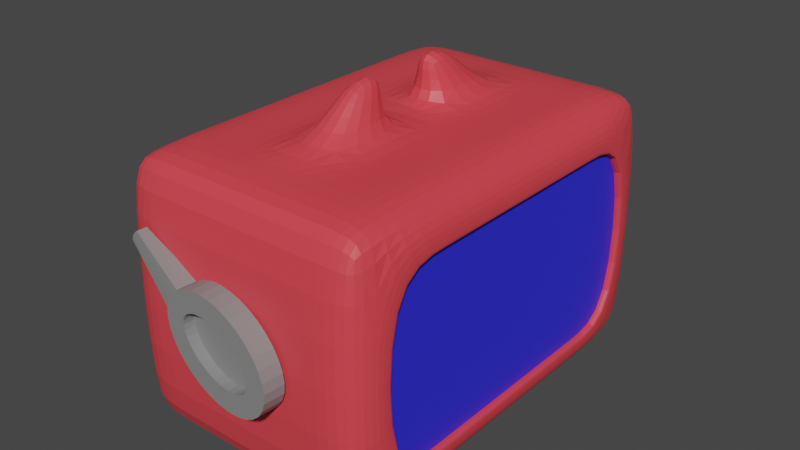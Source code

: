 # Source: monster.blend  (saved by Blender 3.3.6; exported with 4.5.12 LTS)
import bpy
from mathutils import Matrix  # noqa: F401  (used for matrix-valued properties, if any)

bpy.ops.wm.read_factory_settings(use_empty=True)
scene = bpy.context.scene
scene.name = 'Scene'

# ---- collections
col_collection = bpy.data.collections.new('Collection'); scene.collection.children.link(col_collection)

# ---- materials (node trees are filled in below, after node groups)
mat_part_b = bpy.data.materials.new('Part_B')
mat_part_b.use_transparent_shadow = False
mat_part_b_001 = bpy.data.materials.new('Part_B.001')
mat_part_b_001.use_transparent_shadow = False
mat_part_c = bpy.data.materials.new('Part_C')
mat_part_c.use_transparent_shadow = False
mat_part_b_002 = bpy.data.materials.new('Part_B.002')
mat_part_b_002.use_transparent_shadow = False

# ---- material node trees
mat_part_b.use_nodes = True; mat_part_b.node_tree.nodes.clear()
_N = mat_part_b.node_tree.nodes; _L = mat_part_b.node_tree.links
n0 = _N.new('ShaderNodeBsdfPrincipled'); n0.name = 'Principled BSDF'; n0.location = (10, 300)
n0.distribution = 'GGX'
n0.subsurface_method = 'RANDOM_WALK_SKIN'
n0.inputs[0].default_value = (0.8, 0.05702, 0.07298, 1.0)
n0.inputs[3].default_value = 1.45
n0.inputs[27].default_value = (0.0, 0.0, 0.0, 1.0)
n0.inputs[28].default_value = 1.0
n1 = _N.new('ShaderNodeOutputMaterial'); n1.name = 'Material Output'; n1.location = (300, 300)
_L.new(n0.outputs[0], n1.inputs[0])
n1.is_active_output = True
mat_part_b_001.use_nodes = True; mat_part_b_001.node_tree.nodes.clear()
_N = mat_part_b_001.node_tree.nodes; _L = mat_part_b_001.node_tree.links
n0 = _N.new('ShaderNodeBsdfPrincipled'); n0.name = 'Principled BSDF'; n0.location = (10, 300)
n0.distribution = 'GGX'
n0.subsurface_method = 'RANDOM_WALK_SKIN'
n0.inputs[0].default_value = (0.05497, 0.05497, 0.05497, 1.0)
n0.inputs[3].default_value = 1.45
n0.inputs[27].default_value = (0.0, 0.0, 0.0, 1.0)
n0.inputs[28].default_value = 1.0
n1 = _N.new('ShaderNodeOutputMaterial'); n1.name = 'Material Output'; n1.location = (300, 300)
_L.new(n0.outputs[0], n1.inputs[0])
n1.is_active_output = True
mat_part_c.use_nodes = True; mat_part_c.node_tree.nodes.clear()
_N = mat_part_c.node_tree.nodes; _L = mat_part_c.node_tree.links
n0 = _N.new('ShaderNodeBsdfPrincipled'); n0.name = 'Principled BSDF'; n0.location = (10, 300)
n0.distribution = 'GGX'
n0.subsurface_method = 'RANDOM_WALK_SKIN'
n0.inputs[0].default_value = (0.2462, 0.2462, 0.2462, 1.0)
n0.inputs[3].default_value = 1.45
n0.inputs[27].default_value = (0.0, 0.0, 0.0, 1.0)
n0.inputs[28].default_value = 1.0
n1 = _N.new('ShaderNodeOutputMaterial'); n1.name = 'Material Output'; n1.location = (300, 300)
_L.new(n0.outputs[0], n1.inputs[0])
n1.is_active_output = True
mat_part_b_002.use_nodes = True; mat_part_b_002.node_tree.nodes.clear()
_N = mat_part_b_002.node_tree.nodes; _L = mat_part_b_002.node_tree.links
n0 = _N.new('ShaderNodeBsdfPrincipled'); n0.name = 'Principled BSDF'; n0.location = (10, 300)
n0.distribution = 'GGX'
n0.subsurface_method = 'RANDOM_WALK_SKIN'
n0.inputs[0].default_value = (0.02751, 0.02745, 0.8, 1.0)
n0.inputs[3].default_value = 1.45
n0.inputs[27].default_value = (0.0, 0.0, 0.0, 1.0)
n0.inputs[28].default_value = 1.0
n1 = _N.new('ShaderNodeOutputMaterial'); n1.name = 'Material Output'; n1.location = (300, 300)
_L.new(n0.outputs[0], n1.inputs[0])
n1.is_active_output = True

# ---- world
world_world = bpy.data.worlds.new('World'); scene.world = world_world
world_world.use_nodes = True; world_world.node_tree.nodes.clear()
_N = world_world.node_tree.nodes; _L = world_world.node_tree.links
n0 = _N.new('ShaderNodeOutputWorld'); n0.name = 'World Output'; n0.location = (300, 300)
n1 = _N.new('ShaderNodeBackground'); n1.name = 'Background'; n1.location = (10, 300)
n1.inputs[0].default_value = (0.05088, 0.05088, 0.05088, 1.0)
_L.new(n1.outputs[0], n0.inputs[0])
n0.is_active_output = True
world_world.color = (0.05088, 0.05088, 0.05088)
world_world.use_sun_shadow = False
world_world.sun_shadow_jitter_overblur = 0.0

# ---- meshes
me_001 = bpy.data.meshes.new('큐브.001')
me_001.from_pydata([(1.0, -0.8086, -0.7384), (1.0, -0.8086, 0.6826), (1.0, 0.8086, -0.7384), (1.0, 0.8086, 0.6826), (1.0, 0.8086, 0.6826), (1.0, 0.8086, -0.7384), (1.0, -0.8086, -0.7384), (1.0, -0.8086, 0.6826), (-0.3147, 0.8086, 0.6826), (-0.3147, 0.8086, -0.7384), (-0.3147, -0.8086, -0.7384), (-0.3147, -0.8086, 0.6826), (-0.8686, -0.8686, -1.0), (-0.8686, -1.0, -0.8686), (-1.0, -0.8686, -0.8686), (-0.8686, -1.0, 0.8686), (-0.8686, -0.8686, 1.0), (-1.0, -0.8686, 0.8686), (-0.8686, 0.8686, -1.0), (-1.0, 0.8686, -0.8686), (-0.8686, 1.0, -0.8686), (-0.8686, 0.8686, 1.0), (-0.8686, 1.0, 0.8686), (-1.0, 0.8686, 0.8686), (0.8686, 0.8686, 1.0), (1.0, 0.9006, 0.8353), (0.8686, 1.0, 0.8686), (0.8686, 0.8686, -1.0), (0.8686, 1.0, -0.8686), (1.0, 0.8997, -0.8629), (1.0, -0.8997, -0.8629), (0.8686, -1.0, -0.8686), (0.8686, -0.8686, -1.0), (0.8686, -0.8686, 1.0), (0.8686, -1.0, 0.8686), (1.0, -0.9006, 0.8353), (1.0, -0.4851, -0.7384), (1.0, -0.1617, -0.7384), (1.0, 0.1617, -0.7384), (1.0, 0.4851, -0.7384), (1.0, 0.4851, 0.6826), (1.0, 0.1617, 0.6826), (1.0, -0.1617, 0.6826), (1.0, -0.4851, 0.6826), (1.0, -0.4851, -0.7384), (1.0, -0.1617, -0.7384), (1.0, 0.1617, -0.7384), (1.0, 0.4851, -0.7384), (1.0, 0.4851, 0.6826), (1.0, 0.1617, 0.6826), (1.0, -0.1617, 0.6826), (1.0, -0.4851, 0.6826), (-0.3147, -0.4851, -0.7384), (-0.3147, -0.1617, -0.7384), (-0.3147, 0.1617, -0.7384), (-0.3147, 0.4851, -0.7384), (-0.3147, 0.4851, 0.6826), (-0.3147, 0.1617, 0.6826), (-0.3147, -0.1617, 0.6826), (-0.3147, -0.4851, 0.6826), (-0.8686, 0.5212, -1.0), (-0.8686, 0.1737, -1.0), (-0.8686, -0.1737, -1.0), (-0.8686, -0.5212, -1.0), (-1.0, -0.5212, -0.8686), (-1.0, -0.1737, -0.8686), (-1.0, 0.1737, -0.8686), (-1.0, 0.5212, -0.8686), (-0.8686, -0.5212, 1.0), (-0.8686, -0.1737, 1.0), (-0.8686, 0.1737, 1.0), (-0.8686, 0.5212, 1.0), (-1.0, 0.5212, 0.8686), (-1.0, 0.1737, 0.8686), (-1.0, -0.1737, 0.8686), (-1.0, -0.5212, 0.8686), (0.8686, -0.5212, -1.0), (0.8686, -0.1737, -1.0), (0.8686, 0.1737, -1.0), (0.8686, 0.5212, -1.0), (1.0, 0.5398, -0.8629), (1.0, 0.1799, -0.8629), (1.0, -0.1799, -0.8629), (1.0, -0.5398, -0.8629), (0.8686, 0.5212, 1.0), (0.8686, 0.1737, 1.0), (0.8686, -0.1737, 1.0), (0.8686, -0.5212, 1.0), (1.0, -0.5404, 0.8353), (1.0, -0.1801, 0.8353), (1.0, 0.1801, 0.8353), (1.0, 0.5404, 0.8353), (0.5212, 0.8686, -1.0), (0.1737, 0.8686, -1.0), (-0.1737, 0.8686, -1.0), (-0.5212, 0.8686, -1.0), (-0.5212, 1.0, -0.8686), (-0.1737, 1.0, -0.8686), (0.1737, 1.0, -0.8686), (0.5212, 1.0, -0.8686), (-0.5212, 0.8686, 1.0), (-0.1737, 0.8686, 1.0), (0.1737, 0.8686, 1.0), (0.5212, 0.8686, 1.0), (0.5212, 1.0, 0.8686), (0.1737, 1.0, 0.8686), (-0.1737, 1.0, 0.8686), (-0.5212, 1.0, 0.8686), (-0.5212, -0.8686, -1.0), (-0.1737, -0.8686, -1.0), (0.1737, -0.8686, -1.0), (0.5212, -0.8686, -1.0), (0.5212, -1.0, -0.8686), (0.1737, -1.0, -0.8686), (-0.1737, -1.0, -0.8686), (-0.5212, -1.0, -0.8686), (0.5212, -0.8686, 1.0), (0.1737, -0.8686, 1.0), (-0.1737, -0.8686, 1.0), (-0.5212, -0.8686, 1.0), (-0.5212, -1.0, 0.8686), (-0.1737, -1.0, 0.8686), (0.1737, -1.0, 0.8686), (0.5212, -1.0, 0.8686), (0.5212, 0.5212, -1.0), (0.1737, 0.5212, -1.0), (-0.1737, 0.5212, -1.0), (-0.5212, 0.5212, -1.0), (0.5212, 0.1737, -1.0), (0.1737, 0.1737, -1.0), (-0.1737, 0.1737, -1.0), (-0.5212, 0.1737, -1.0), (0.5212, -0.1737, -1.0), (0.1737, -0.1737, -1.0), (-0.1737, -0.1737, -1.0), (-0.5212, -0.1737, -1.0), (0.5212, -0.5212, -1.0), (0.1737, -0.5212, -1.0), (-0.1737, -0.5212, -1.0), (-0.5212, -0.5212, -1.0), (-0.5212, 0.5212, 1.0), (-0.1737, 0.5212, 1.0), (0.1737, 0.5212, 1.0), (0.5212, 0.5212, 1.0), (-0.5212, 0.1737, 1.0), (-0.1737, 0.1737, 1.0), (0.1737, 0.1737, 1.0), (0.5212, 0.1737, 1.0), (-0.5212, -0.1737, 1.0), (-0.1737, -0.1737, 1.0), (0.1737, -0.1737, 1.0), (0.5212, -0.1737, 1.0), (-0.5212, -0.5212, 1.0), (-0.1737, -0.5212, 1.0), (0.1737, -0.5212, 1.0), (0.5212, -0.5212, 1.0), (-0.09803, 0.2941, 1.386), (0.09803, 0.2941, 1.386), (-0.09803, 0.09803, 1.386), (0.09803, 0.09803, 1.386), (-0.09803, -0.09803, 1.386), (0.09803, -0.09803, 1.386), (-0.09803, -0.2941, 1.386), (0.09803, -0.2941, 1.386)], [], [(115, 120, 15, 13), (3, 2, 29, 25), (43, 1, 7, 51), (152, 68, 16, 119), (67, 72, 23, 19), (99, 104, 26, 28), (40, 3, 25, 91), (0, 1, 35, 30), (36, 0, 30, 83), (7, 6, 10, 11), (2, 3, 4, 5), (1, 0, 6, 7), (39, 2, 5, 47), (52, 59, 11, 10), (47, 5, 9, 55), (51, 7, 11, 59), (5, 4, 8, 9), (12, 13, 14), (15, 16, 17), (18, 19, 20), (21, 22, 23), (24, 25, 26), (27, 28, 29), (30, 31, 32), (33, 34, 35), (63, 12, 14, 64), (13, 15, 17, 14), (71, 21, 23, 72), (22, 20, 19, 23), (95, 18, 20, 96), (103, 24, 26, 104), (25, 29, 28, 26), (79, 27, 29, 80), (87, 33, 35, 88), (34, 31, 30, 35), (111, 32, 31, 112), (119, 16, 15, 120), (136, 76, 32, 111), (92, 27, 79, 124), (124, 79, 78, 128), (128, 78, 77, 132), (132, 77, 76, 136), (24, 84, 91, 25), (84, 85, 90, 91), (85, 86, 89, 90), (86, 87, 88, 89), (32, 76, 83, 30), (76, 77, 82, 83), (77, 78, 81, 82), (78, 79, 80, 81), (16, 68, 75, 17), (68, 69, 74, 75), (69, 70, 73, 74), (70, 71, 72, 73), (18, 60, 67, 19), (60, 61, 66, 67), (61, 62, 65, 66), (62, 63, 64, 65), (4, 48, 56, 8), (48, 49, 57, 56), (49, 50, 58, 57), (50, 51, 59, 58), (6, 44, 52, 10), (44, 45, 53, 52), (45, 46, 54, 53), (46, 47, 55, 54), (9, 8, 56, 55), (55, 56, 57, 54), (54, 57, 58, 53), (53, 58, 59, 52), (0, 36, 44, 6), (36, 37, 45, 44), (37, 38, 46, 45), (38, 39, 47, 46), (2, 39, 80, 29), (39, 38, 81, 80), (38, 37, 82, 81), (37, 36, 83, 82), (1, 43, 88, 35), (43, 42, 89, 88), (42, 41, 90, 89), (41, 40, 91, 90), (14, 17, 75, 64), (64, 75, 74, 65), (65, 74, 73, 66), (66, 73, 72, 67), (100, 21, 71, 140), (140, 71, 70, 144), (144, 70, 69, 148), (148, 69, 68, 152), (3, 40, 48, 4), (40, 41, 49, 48), (41, 42, 50, 49), (42, 43, 51, 50), (86, 151, 155, 87), (151, 150, 154, 155), (145, 146, 159, 158), (149, 148, 152, 153), (85, 147, 151, 86), (147, 146, 150, 151), (146, 145, 149, 150), (145, 144, 148, 149), (84, 143, 147, 85), (143, 142, 146, 147), (154, 150, 161, 163), (141, 140, 144, 145), (24, 103, 143, 84), (103, 102, 142, 143), (102, 101, 141, 142), (101, 100, 140, 141), (62, 135, 139, 63), (135, 134, 138, 139), (134, 133, 137, 138), (133, 132, 136, 137), (61, 131, 135, 62), (131, 130, 134, 135), (130, 129, 133, 134), (129, 128, 132, 133), (60, 127, 131, 61), (127, 126, 130, 131), (126, 125, 129, 130), (125, 124, 128, 129), (18, 95, 127, 60), (95, 94, 126, 127), (94, 93, 125, 126), (93, 92, 124, 125), (63, 139, 108, 12), (139, 138, 109, 108), (138, 137, 110, 109), (137, 136, 111, 110), (33, 116, 123, 34), (116, 117, 122, 123), (117, 118, 121, 122), (118, 119, 120, 121), (12, 108, 115, 13), (108, 109, 114, 115), (109, 110, 113, 114), (110, 111, 112, 113), (21, 100, 107, 22), (100, 101, 106, 107), (101, 102, 105, 106), (102, 103, 104, 105), (27, 92, 99, 28), (92, 93, 98, 99), (93, 94, 97, 98), (94, 95, 96, 97), (20, 22, 107, 96), (96, 107, 106, 97), (97, 106, 105, 98), (98, 105, 104, 99), (87, 155, 116, 33), (155, 154, 117, 116), (154, 153, 118, 117), (153, 152, 119, 118), (31, 34, 123, 112), (112, 123, 122, 113), (113, 122, 121, 114), (114, 121, 120, 115), (161, 160, 162, 163), (157, 156, 158, 159), (141, 145, 158, 156), (142, 141, 156, 157), (149, 153, 162, 160), (146, 142, 157, 159), (153, 154, 163, 162), (150, 149, 160, 161)])
_uv = me_001.uv_layers.new(name='UV 맵')
_uv.uv.foreach_set('vector', [0.3914, 0.9401, 0.6086, 0.9401, 0.6086, 0.9836, 0.3914, 0.9836, 0.6011, 0.5239, 0.3989, 0.5239, 0.3875, 0.5125, 0.6126, 0.5124, 0.6011, 0.6856, 0.6011, 0.7261, 0.6011, 0.7261, 0.6011, 0.6856, 0.8151, 0.6901, 0.8586, 0.6901, 0.8586, 0.7336, 0.8151, 0.7336, 0.3914, 0.1901, 0.6086, 0.1901, 0.6086, 0.2336, 0.3914, 0.2336, 0.3914, 0.4401, 0.6086, 0.4401, 0.6086, 0.4836, 0.3914, 0.4836, 0.6011, 0.5644, 0.6011, 0.5239, 0.6126, 0.5124, 0.6126, 0.5575, 0.3989, 0.7261, 0.6011, 0.7261, 0.6126, 0.7376, 0.3875, 0.7375, 0.3989, 0.6856, 0.3989, 0.7261, 0.3875, 0.7375, 0.3875, 0.6925, 0.6011, 0.7261, 0.3989, 0.7261, 0.3989, 0.7261, 0.6011, 0.7261, 0.3989, 0.5239, 0.6011, 0.5239, 0.6011, 0.5239, 0.3989, 0.5239, 0.6011, 0.7261, 0.3989, 0.7261, 0.3989, 0.7261, 0.6011, 0.7261, 0.3989, 0.5644, 0.3989, 0.5239, 0.3989, 0.5239, 0.3989, 0.5644, 0.3989, 0.6856, 0.6011, 0.6856, 0.6011, 0.7261, 0.3989, 0.7261, 0.3989, 0.5644, 0.3989, 0.5239, 0.3989, 0.5239, 0.3989, 0.5644, 0.6011, 0.6856, 0.6011, 0.7261, 0.6011, 0.7261, 0.6011, 0.6856, 0.3989, 0.5239, 0.6011, 0.5239, 0.6011, 0.5239, 0.3989, 0.5239, 0.1414, 0.7336, 0.1414, 0.75, 0.125, 0.7336, 0.6086, 0.0, 0.625, 0.01642, 0.6086, 0.01642, 0.1414, 0.5164, 0.125, 0.5164, 0.1414, 0.5, 0.625, 0.2336, 0.6086, 0.25, 0.6086, 0.2336, 0.625, 0.4836, 0.6044, 0.5, 0.6086, 0.4836, 0.3586, 0.5164, 0.3586, 0.5, 0.375, 0.5125, 0.375, 0.7375, 0.3586, 0.75, 0.3586, 0.7336, 0.625, 0.7664, 0.6086, 0.7664, 0.6044, 0.75, 0.1414, 0.6901, 0.1414, 0.7336, 0.125, 0.7336, 0.125, 0.6901, 0.3914, 0.0, 0.6086, 0.0, 0.6086, 0.01642, 0.3914, 0.01642, 0.625, 0.1901, 0.625, 0.2336, 0.6086, 0.2336, 0.6086, 0.1901, 0.6086, 0.2664, 0.3914, 0.2664, 0.3914, 0.2336, 0.6086, 0.2336, 0.1849, 0.5164, 0.1414, 0.5164, 0.1414, 0.5, 0.1849, 0.5, 0.625, 0.4401, 0.625, 0.4836, 0.6086, 0.4836, 0.6086, 0.4401, 0.6126, 0.5124, 0.3875, 0.5125, 0.3914, 0.4836, 0.6086, 0.4836, 0.3586, 0.5599, 0.3586, 0.5164, 0.3875, 0.5125, 0.3875, 0.5575, 0.6414, 0.6901, 0.6414, 0.7336, 0.6126, 0.7376, 0.6126, 0.6925, 0.6086, 0.7664, 0.3914, 0.7664, 0.3875, 0.7375, 0.6126, 0.7376, 0.3151, 0.7336, 0.3586, 0.7336, 0.3586, 0.75, 0.3151, 0.75, 0.625, 0.9401, 0.625, 0.9836, 0.6086, 0.9836, 0.6086, 0.9401, 0.3151, 0.6901, 0.3586, 0.6901, 0.3586, 0.7336, 0.3151, 0.7336, 0.3151, 0.5164, 0.3586, 0.5164, 0.3586, 0.5599, 0.3151, 0.5599, 0.3151, 0.5599, 0.3586, 0.5599, 0.3586, 0.6033, 0.3151, 0.6033, 0.3151, 0.6033, 0.3586, 0.6033, 0.3586, 0.6467, 0.3151, 0.6467, 0.3151, 0.6467, 0.3586, 0.6467, 0.3586, 0.6901, 0.3151, 0.6901, 0.6414, 0.5164, 0.6414, 0.5599, 0.6126, 0.5575, 0.6126, 0.5124, 0.6414, 0.5599, 0.6414, 0.6033, 0.6126, 0.6025, 0.6126, 0.5575, 0.6414, 0.6033, 0.6414, 0.6467, 0.6126, 0.6475, 0.6126, 0.6025, 0.6414, 0.6467, 0.6414, 0.6901, 0.6126, 0.6925, 0.6126, 0.6475, 0.3586, 0.7336, 0.3586, 0.6901, 0.3875, 0.6925, 0.3875, 0.7375, 0.3586, 0.6901, 0.3586, 0.6467, 0.3875, 0.6475, 0.3875, 0.6925, 0.3586, 0.6467, 0.3586, 0.6033, 0.3875, 0.6025, 0.3875, 0.6475, 0.3586, 0.6033, 0.3586, 0.5599, 0.3875, 0.5575, 0.3875, 0.6025, 0.625, 0.01642, 0.625, 0.05985, 0.6086, 0.05985, 0.6086, 0.01642, 0.625, 0.05985, 0.625, 0.1033, 0.6086, 0.1033, 0.6086, 0.05985, 0.625, 0.1033, 0.625, 0.1467, 0.6086, 0.1467, 0.6086, 0.1033, 0.625, 0.1467, 0.625, 0.1901, 0.6086, 0.1901, 0.6086, 0.1467, 0.1414, 0.5164, 0.1414, 0.5599, 0.125, 0.5599, 0.125, 0.5164, 0.1414, 0.5599, 0.1414, 0.6033, 0.125, 0.6033, 0.125, 0.5599, 0.1414, 0.6033, 0.1414, 0.6467, 0.125, 0.6467, 0.125, 0.6033, 0.1414, 0.6467, 0.1414, 0.6901, 0.125, 0.6901, 0.125, 0.6467, 0.6011, 0.5239, 0.6011, 0.5644, 0.6011, 0.5644, 0.6011, 0.5239, 0.6011, 0.5644, 0.6011, 0.6048, 0.6011, 0.6048, 0.6011, 0.5644, 0.6011, 0.6048, 0.6011, 0.6452, 0.6011, 0.6452, 0.6011, 0.6048, 0.6011, 0.6452, 0.6011, 0.6856, 0.6011, 0.6856, 0.6011, 0.6452, 0.3989, 0.7261, 0.3989, 0.6856, 0.3989, 0.6856, 0.3989, 0.7261, 0.3989, 0.6856, 0.3989, 0.6452, 0.3989, 0.6452, 0.3989, 0.6856, 0.3989, 0.6452, 0.3989, 0.6048, 0.3989, 0.6048, 0.3989, 0.6452, 0.3989, 0.6048, 0.3989, 0.5644, 0.3989, 0.5644, 0.3989, 0.6048, 0.3989, 0.5239, 0.6011, 0.5239, 0.6011, 0.5644, 0.3989, 0.5644, 0.3989, 0.5644, 0.6011, 0.5644, 0.6011, 0.6048, 0.3989, 0.6048, 0.3989, 0.6048, 0.6011, 0.6048, 0.6011, 0.6452, 0.3989, 0.6452, 0.3989, 0.6452, 0.6011, 0.6452, 0.6011, 0.6856, 0.3989, 0.6856, 0.3989, 0.7261, 0.3989, 0.6856, 0.3989, 0.6856, 0.3989, 0.7261, 0.3989, 0.6856, 0.3989, 0.6452, 0.3989, 0.6452, 0.3989, 0.6856, 0.3989, 0.6452, 0.3989, 0.6048, 0.3989, 0.6048, 0.3989, 0.6452, 0.3989, 0.6048, 0.3989, 0.5644, 0.3989, 0.5644, 0.3989, 0.6048, 0.3989, 0.5239, 0.3989, 0.5644, 0.3875, 0.5575, 0.3875, 0.5125, 0.3989, 0.5644, 0.3989, 0.6048, 0.3875, 0.6025, 0.3875, 0.5575, 0.3989, 0.6048, 0.3989, 0.6452, 0.3875, 0.6475, 0.3875, 0.6025, 0.3989, 0.6452, 0.3989, 0.6856, 0.3875, 0.6925, 0.3875, 0.6475, 0.6011, 0.7261, 0.6011, 0.6856, 0.6126, 0.6925, 0.6126, 0.7376, 0.6011, 0.6856, 0.6011, 0.6452, 0.6126, 0.6475, 0.6126, 0.6925, 0.6011, 0.6452, 0.6011, 0.6048, 0.6126, 0.6025, 0.6126, 0.6475, 0.6011, 0.6048, 0.6011, 0.5644, 0.6126, 0.5575, 0.6126, 0.6025, 0.3914, 0.01642, 0.6086, 0.01642, 0.6086, 0.05985, 0.3914, 0.05985, 0.3914, 0.05985, 0.6086, 0.05985, 0.6086, 0.1033, 0.3914, 0.1033, 0.3914, 0.1033, 0.6086, 0.1033, 0.6086, 0.1467, 0.3914, 0.1467, 0.3914, 0.1467, 0.6086, 0.1467, 0.6086, 0.1901, 0.3914, 0.1901, 0.8151, 0.5164, 0.8586, 0.5164, 0.8586, 0.5599, 0.8151, 0.5599, 0.8151, 0.5599, 0.8586, 0.5599, 0.8586, 0.6033, 0.8151, 0.6033, 0.8151, 0.6033, 0.8586, 0.6033, 0.8586, 0.6467, 0.8151, 0.6467, 0.8151, 0.6467, 0.8586, 0.6467, 0.8586, 0.6901, 0.8151, 0.6901, 0.6011, 0.5239, 0.6011, 0.5644, 0.6011, 0.5644, 0.6011, 0.5239, 0.6011, 0.5644, 0.6011, 0.6048, 0.6011, 0.6048, 0.6011, 0.5644, 0.6011, 0.6048, 0.6011, 0.6452, 0.6011, 0.6452, 0.6011, 0.6048, 0.6011, 0.6452, 0.6011, 0.6856, 0.6011, 0.6856, 0.6011, 0.6452, 0.6414, 0.6467, 0.6849, 0.6467, 0.6849, 0.6901, 0.6414, 0.6901, 0.6849, 0.6467, 0.7283, 0.6467, 0.7283, 0.6901, 0.6849, 0.6901, 0.7717, 0.6033, 0.7283, 0.6033, 0.7283, 0.6033, 0.7717, 0.6033, 0.7717, 0.6467, 0.8151, 0.6467, 0.8151, 0.6901, 0.7717, 0.6901, 0.6414, 0.6033, 0.6849, 0.6033, 0.6849, 0.6467, 0.6414, 0.6467, 0.6849, 0.6033, 0.7283, 0.6033, 0.7283, 0.6467, 0.6849, 0.6467, 0.7283, 0.6033, 0.7717, 0.6033, 0.7717, 0.6467, 0.7283, 0.6467, 0.7717, 0.6033, 0.8151, 0.6033, 0.8151, 0.6467, 0.7717, 0.6467, 0.6414, 0.5599, 0.6849, 0.5599, 0.6849, 0.6033, 0.6414, 0.6033, 0.6849, 0.5599, 0.7283, 0.5599, 0.7283, 0.6033, 0.6849, 0.6033, 0.7283, 0.6901, 0.7283, 0.6467, 0.7283, 0.6467, 0.7283, 0.6901, 0.7717, 0.5599, 0.8151, 0.5599, 0.8151, 0.6033, 0.7717, 0.6033, 0.6414, 0.5164, 0.6849, 0.5164, 0.6849, 0.5599, 0.6414, 0.5599, 0.6849, 0.5164, 0.7283, 0.5164, 0.7283, 0.5599, 0.6849, 0.5599, 0.7283, 0.5164, 0.7717, 0.5164, 0.7717, 0.5599, 0.7283, 0.5599, 0.7717, 0.5164, 0.8151, 0.5164, 0.8151, 0.5599, 0.7717, 0.5599, 0.1414, 0.6467, 0.1849, 0.6467, 0.1849, 0.6901, 0.1414, 0.6901, 0.1849, 0.6467, 0.2283, 0.6467, 0.2283, 0.6901, 0.1849, 0.6901, 0.2283, 0.6467, 0.2717, 0.6467, 0.2717, 0.6901, 0.2283, 0.6901, 0.2717, 0.6467, 0.3151, 0.6467, 0.3151, 0.6901, 0.2717, 0.6901, 0.1414, 0.6033, 0.1849, 0.6033, 0.1849, 0.6467, 0.1414, 0.6467, 0.1849, 0.6033, 0.2283, 0.6033, 0.2283, 0.6467, 0.1849, 0.6467, 0.2283, 0.6033, 0.2717, 0.6033, 0.2717, 0.6467, 0.2283, 0.6467, 0.2717, 0.6033, 0.3151, 0.6033, 0.3151, 0.6467, 0.2717, 0.6467, 0.1414, 0.5599, 0.1849, 0.5599, 0.1849, 0.6033, 0.1414, 0.6033, 0.1849, 0.5599, 0.2283, 0.5599, 0.2283, 0.6033, 0.1849, 0.6033, 0.2283, 0.5599, 0.2717, 0.5599, 0.2717, 0.6033, 0.2283, 0.6033, 0.2717, 0.5599, 0.3151, 0.5599, 0.3151, 0.6033, 0.2717, 0.6033, 0.1414, 0.5164, 0.1849, 0.5164, 0.1849, 0.5599, 0.1414, 0.5599, 0.1849, 0.5164, 0.2283, 0.5164, 0.2283, 0.5599, 0.1849, 0.5599, 0.2283, 0.5164, 0.2717, 0.5164, 0.2717, 0.5599, 0.2283, 0.5599, 0.2717, 0.5164, 0.3151, 0.5164, 0.3151, 0.5599, 0.2717, 0.5599, 0.1414, 0.6901, 0.1849, 0.6901, 0.1849, 0.7336, 0.1414, 0.7336, 0.1849, 0.6901, 0.2283, 0.6901, 0.2283, 0.7336, 0.1849, 0.7336, 0.2283, 0.6901, 0.2717, 0.6901, 0.2717, 0.7336, 0.2283, 0.7336, 0.2717, 0.6901, 0.3151, 0.6901, 0.3151, 0.7336, 0.2717, 0.7336, 0.625, 0.7664, 0.625, 0.8099, 0.6086, 0.8099, 0.6086, 0.7664, 0.625, 0.8099, 0.625, 0.8533, 0.6086, 0.8533, 0.6086, 0.8099, 0.625, 0.8533, 0.625, 0.8967, 0.6086, 0.8967, 0.6086, 0.8533, 0.625, 0.8967, 0.625, 0.9401, 0.6086, 0.9401, 0.6086, 0.8967, 0.1414, 0.7336, 0.1849, 0.7336, 0.1849, 0.75, 0.1414, 0.75, 0.1849, 0.7336, 0.2283, 0.7336, 0.2283, 0.75, 0.1849, 0.75, 0.2283, 0.7336, 0.2717, 0.7336, 0.2717, 0.75, 0.2283, 0.75, 0.2717, 0.7336, 0.3151, 0.7336, 0.3151, 0.75, 0.2717, 0.75, 0.625, 0.2664, 0.625, 0.3099, 0.6086, 0.3099, 0.6086, 0.2664, 0.625, 0.3099, 0.625, 0.3533, 0.6086, 0.3533, 0.6086, 0.3099, 0.625, 0.3533, 0.625, 0.3967, 0.6086, 0.3967, 0.6086, 0.3533, 0.625, 0.3967, 0.625, 0.4401, 0.6086, 0.4401, 0.6086, 0.3967, 0.3586, 0.5164, 0.3151, 0.5164, 0.3151, 0.5, 0.3586, 0.5, 0.3151, 0.5164, 0.2717, 0.5164, 0.2717, 0.5, 0.3151, 0.5, 0.2717, 0.5164, 0.2283, 0.5164, 0.2283, 0.5, 0.2717, 0.5, 0.2283, 0.5164, 0.1849, 0.5164, 0.1849, 0.5, 0.2283, 0.5, 0.3914, 0.2664, 0.6086, 0.2664, 0.6086, 0.3099, 0.3914, 0.3099, 0.3914, 0.3099, 0.6086, 0.3099, 0.6086, 0.3533, 0.3914, 0.3533, 0.3914, 0.3533, 0.6086, 0.3533, 0.6086, 0.3967, 0.3914, 0.3967, 0.3914, 0.3967, 0.6086, 0.3967, 0.6086, 0.4401, 0.3914, 0.4401, 0.6414, 0.6901, 0.6849, 0.6901, 0.6849, 0.7336, 0.6414, 0.7336, 0.6849, 0.6901, 0.7283, 0.6901, 0.7283, 0.7336, 0.6849, 0.7336, 0.7283, 0.6901, 0.7717, 0.6901, 0.7717, 0.7336, 0.7283, 0.7336, 0.7717, 0.6901, 0.8151, 0.6901, 0.8151, 0.7336, 0.7717, 0.7336, 0.3914, 0.7664, 0.6086, 0.7664, 0.6086, 0.8099, 0.3914, 0.8099, 0.3914, 0.8099, 0.6086, 0.8099, 0.6086, 0.8533, 0.3914, 0.8533, 0.3914, 0.8533, 0.6086, 0.8533, 0.6086, 0.8967, 0.3914, 0.8967, 0.3914, 0.8967, 0.6086, 0.8967, 0.6086, 0.9401, 0.3914, 0.9401, 0.7283, 0.6467, 0.7717, 0.6467, 0.7717, 0.6901, 0.7283, 0.6901, 0.7283, 0.5599, 0.7717, 0.5599, 0.7717, 0.6033, 0.7283, 0.6033, 0.7717, 0.5599, 0.7717, 0.6033, 0.7717, 0.6033, 0.7717, 0.5599, 0.7283, 0.5599, 0.7717, 0.5599, 0.7717, 0.5599, 0.7283, 0.5599, 0.7717, 0.6467, 0.7717, 0.6901, 0.7717, 0.6901, 0.7717, 0.6467, 0.7283, 0.6033, 0.7283, 0.5599, 0.7283, 0.5599, 0.7283, 0.6033, 0.7717, 0.6901, 0.7283, 0.6901, 0.7283, 0.6901, 0.7717, 0.6901, 0.7283, 0.6467, 0.7717, 0.6467, 0.7717, 0.6467, 0.7283, 0.6467])
me_001.materials.append(mat_part_b)
me_001.update()
me_001_1 = bpy.data.meshes.new('평면.001')
me_001_1.from_pydata([(-1.0, -1.0, 0.0), (1.0, -1.0, 0.0), (-1.0, 1.0, 0.0), (1.0, 1.0, 0.0)], [], [(0, 1, 3, 2)])
_uv = me_001_1.uv_layers.new(name='UV 맵')
_uv.uv.foreach_set('vector', [0.0, 0.0, 1.0, 0.0, 1.0, 1.0, 0.0, 1.0])
me_001_1.materials.append(mat_part_b_001)
me_001_1.update()
me_x = bpy.data.meshes.new('실린더')
me_x.from_pydata([(0.5825, 7.579, 4.725), (0.3464, 7.171, 5.183), (0.8104, 7.44, 4.739), (0.5171, 7.067, 5.193), (1.012, 7.273, 4.751), (0.6653, 6.944, 5.202), (1.18, 7.083, 4.762), (0.7837, 6.81, 5.21), (1.307, 6.878, 4.77), (0.8677, 6.675, 5.215), (1.389, 6.666, 4.776), (0.9164, 6.549, 5.219), (1.422, 6.455, 4.779), (0.9336, 6.44, 5.221), (1.406, 6.252, 4.78), (0.9265, 6.352, 5.221), (1.34, 6.067, 4.777), (0.9015, 6.281, 5.22), (1.228, 5.905, 4.772), (0.8588, 6.22, 5.218), (1.074, 5.773, 4.765), (0.7917, 6.163, 5.215), (0.8829, 5.677, 4.754), (0.6935, 6.113, 5.209), (0.6631, 5.619, 4.743), (0.5627, 6.079, 5.202), (0.4227, 5.603, 4.729), (0.404, 6.068, 5.194), (0.1709, 5.628, 4.715), (0.2261, 6.086, 5.183), (-0.08256, 5.694, 4.7), (0.03977, 6.134, 5.173), (-0.3279, 5.798, 4.686), (-0.144, 6.212, 5.162), (-0.5558, 5.937, 4.672), (-0.3147, 6.316, 5.152), (-0.7575, 6.104, 4.66), (-0.463, 6.439, 5.143), (-0.9251, 6.294, 4.649), (-0.5814, 6.573, 5.135), (-1.052, 6.499, 4.641), (-0.6654, 6.708, 5.129), (-1.134, 6.711, 4.635), (-0.7141, 6.835, 5.126), (-1.168, 6.922, 4.631), (-0.7313, 6.943, 5.124), (-1.151, 7.125, 4.631), (-0.7241, 7.031, 5.124), (-1.086, 7.31, 4.633), (-0.6992, 7.102, 5.125), (-0.9735, 7.472, 4.639), (-0.6564, 7.164, 5.127), (-0.8191, 7.604, 4.646), (-0.5894, 7.221, 5.13), (-0.6283, 7.7, 4.656), (-0.4912, 7.27, 5.135), (-0.4085, 7.758, 4.668), (-0.3603, 7.305, 5.142), (-0.1681, 7.774, 4.682), (-0.2016, 7.316, 5.151), (0.0837, 7.749, 4.696), (-0.02377, 7.298, 5.161), (0.3371, 7.683, 4.71), (0.1626, 7.249, 5.172), (-2.245, 8.053, 4.91), (-2.233, 8.051, 4.686), (-2.201, 8.141, 4.687), (-2.214, 8.142, 4.912), (-2.147, 8.218, 4.689), (-2.16, 8.22, 4.914), (-2.073, 8.282, 4.693), (-2.086, 8.283, 4.918), (0.7843, 7.443, 5.206), (0.5564, 7.582, 5.192), (0.9859, 7.276, 5.218), (1.154, 7.086, 5.229), (1.281, 6.881, 5.237), (1.363, 6.669, 5.243), (1.396, 6.458, 5.246), (1.38, 6.255, 5.247), (1.314, 6.07, 5.244), (1.202, 5.908, 5.239), (1.048, 5.777, 5.231), (0.8568, 5.68, 5.221), (0.637, 5.623, 5.21), (0.3965, 5.606, 5.196), (0.1448, 5.631, 5.182), (-0.1087, 5.697, 5.167), (-0.3541, 5.802, 5.153), (-0.5819, 5.94, 5.139), (-0.7836, 6.107, 5.127), (-0.9512, 6.297, 5.116), (-1.078, 6.502, 5.108), (-1.16, 6.714, 5.102), (-1.194, 6.926, 5.098), (-1.177, 7.128, 5.098), (-1.112, 7.314, 5.1), (-0.9996, 7.475, 5.106), (-0.8452, 7.607, 5.113), (-0.6544, 7.703, 5.123), (-0.4346, 7.761, 5.135), (-0.1942, 7.777, 5.149), (0.05758, 7.752, 5.163), (0.311, 7.686, 5.177), (0.5301, 7.066, 4.959), (0.3595, 7.17, 4.949), (0.6784, 6.943, 4.968), (0.7968, 6.809, 4.976), (0.8808, 6.674, 4.982), (0.9295, 6.547, 4.985), (0.9467, 6.438, 4.987), (0.9396, 6.351, 4.987), (0.9146, 6.28, 4.986), (0.8718, 6.218, 4.984), (0.8048, 6.161, 4.981), (0.7066, 6.111, 4.976), (0.5758, 6.077, 4.968), (0.4171, 6.066, 4.96), (0.2392, 6.084, 4.95), (0.05285, 6.133, 4.939), (-0.1309, 6.211, 4.928), (-0.3016, 6.314, 4.918), (-0.4499, 6.437, 4.909), (-0.5683, 6.571, 4.901), (-0.6523, 6.707, 4.896), (-0.701, 6.833, 4.892), (-0.7182, 6.942, 4.89), (-0.7111, 7.03, 4.89), (-0.6861, 7.1, 4.891), (-0.6433, 7.162, 4.893), (-0.5763, 7.219, 4.896), (-0.4781, 7.269, 4.901), (-0.3473, 7.303, 4.909), (-0.1886, 7.314, 4.917), (-0.01069, 7.296, 4.927), (0.1757, 7.248, 4.938)], [], [(0, 73, 72, 2), (2, 72, 74, 4), (4, 74, 75, 6), (6, 75, 76, 8), (8, 76, 77, 10), (10, 77, 78, 12), (12, 78, 79, 14), (14, 79, 80, 16), (16, 80, 81, 18), (18, 81, 82, 20), (20, 82, 83, 22), (22, 83, 84, 24), (24, 84, 85, 26), (26, 85, 86, 28), (28, 86, 87, 30), (30, 87, 88, 32), (32, 88, 89, 34), (34, 89, 90, 36), (36, 90, 91, 38), (38, 91, 92, 40), (40, 92, 93, 42), (42, 93, 94, 44), (44, 94, 95, 46), (46, 95, 64, 65), (95, 96, 67, 64), (50, 48, 66, 68), (52, 98, 99, 54), (54, 99, 100, 56), (56, 100, 101, 58), (58, 101, 102, 60), (59, 57, 132, 133), (60, 102, 103, 62), (62, 103, 73, 0), (0, 2, 4, 6, 8, 10, 12, 14, 16, 18, 20, 22, 24, 26, 28, 30, 32, 34, 36, 38, 40, 42, 44, 46, 48, 50, 52, 54, 56, 58, 60, 62), (65, 64, 67, 66), (66, 67, 69, 68), (68, 69, 71, 70), (98, 52, 70, 71), (52, 50, 68, 70), (96, 97, 69, 67), (48, 46, 65, 66), (97, 98, 71, 69), (1, 3, 72, 73), (3, 5, 74, 72), (5, 7, 75, 74), (7, 9, 76, 75), (9, 11, 77, 76), (11, 13, 78, 77), (13, 15, 79, 78), (15, 17, 80, 79), (17, 19, 81, 80), (19, 21, 82, 81), (21, 23, 83, 82), (23, 25, 84, 83), (25, 27, 85, 84), (27, 29, 86, 85), (29, 31, 87, 86), (31, 33, 88, 87), (33, 35, 89, 88), (35, 37, 90, 89), (37, 39, 91, 90), (39, 41, 92, 91), (41, 43, 93, 92), (43, 45, 94, 93), (45, 47, 95, 94), (47, 49, 96, 95), (49, 51, 97, 96), (51, 53, 98, 97), (53, 55, 99, 98), (55, 57, 100, 99), (57, 59, 101, 100), (59, 61, 102, 101), (61, 63, 103, 102), (63, 1, 73, 103), (104, 105, 135, 134, 133, 132, 131, 130, 129, 128, 127, 126, 125, 124, 123, 122, 121, 120, 119, 118, 117, 116, 115, 114, 113, 112, 111, 110, 109, 108, 107, 106), (33, 31, 119, 120), (7, 5, 106, 107), (61, 59, 133, 134), (35, 33, 120, 121), (9, 7, 107, 108), (63, 61, 134, 135), (37, 35, 121, 122), (11, 9, 108, 109), (1, 63, 135, 105), (39, 37, 122, 123), (13, 11, 109, 110), (41, 39, 123, 124), (15, 13, 110, 111), (43, 41, 124, 125), (17, 15, 111, 112), (45, 43, 125, 126), (19, 17, 112, 113), (47, 45, 126, 127), (21, 19, 113, 114), (49, 47, 127, 128), (23, 21, 114, 115), (51, 49, 128, 129), (25, 23, 115, 116), (53, 51, 129, 130), (27, 25, 116, 117), (55, 53, 130, 131), (29, 27, 117, 118), (3, 1, 105, 104), (57, 55, 131, 132), (31, 29, 118, 119), (5, 3, 104, 106)])
_uv = me_x.uv_layers.new(name='UV 맵')
_uv.uv.foreach_set('vector', [1.0, 0.5, 1.0, 1.0, 0.9688, 1.0, 0.9688, 0.5, 0.9688, 0.5, 0.9688, 1.0, 0.9375, 1.0, 0.9375, 0.5, 0.9375, 0.5, 0.9375, 1.0, 0.9062, 1.0, 0.9062, 0.5, 0.9062, 0.5, 0.9062, 1.0, 0.875, 1.0, 0.875, 0.5, 0.875, 0.5, 0.875, 1.0, 0.8438, 1.0, 0.8438, 0.5, 0.8438, 0.5, 0.8438, 1.0, 0.8125, 1.0, 0.8125, 0.5, 0.8125, 0.5, 0.8125, 1.0, 0.7812, 1.0, 0.7812, 0.5, 0.7812, 0.5, 0.7812, 1.0, 0.75, 1.0, 0.75, 0.5, 0.75, 0.5, 0.75, 1.0, 0.7188, 1.0, 0.7188, 0.5, 0.7188, 0.5, 0.7188, 1.0, 0.6875, 1.0, 0.6875, 0.5, 0.6875, 0.5, 0.6875, 1.0, 0.6562, 1.0, 0.6562, 0.5, 0.6562, 0.5, 0.6562, 1.0, 0.625, 1.0, 0.625, 0.5, 0.625, 0.5, 0.625, 1.0, 0.5938, 1.0, 0.5938, 0.5, 0.5938, 0.5, 0.5938, 1.0, 0.5625, 1.0, 0.5625, 0.5, 0.5625, 0.5, 0.5625, 1.0, 0.5312, 1.0, 0.5312, 0.5, 0.5312, 0.5, 0.5312, 1.0, 0.5, 1.0, 0.5, 0.5, 0.5, 0.5, 0.5, 1.0, 0.4688, 1.0, 0.4688, 0.5, 0.4688, 0.5, 0.4688, 1.0, 0.4375, 1.0, 0.4375, 0.5, 0.4375, 0.5, 0.4375, 1.0, 0.4062, 1.0, 0.4062, 0.5, 0.4062, 0.5, 0.4062, 1.0, 0.375, 1.0, 0.375, 0.5, 0.375, 0.5, 0.375, 1.0, 0.3438, 1.0, 0.3438, 0.5, 0.3438, 0.5, 0.3438, 1.0, 0.3125, 1.0, 0.3125, 0.5, 0.3125, 0.5, 0.3125, 1.0, 0.2812, 1.0, 0.2812, 0.5, 0.2812, 0.5, 0.2812, 1.0, 0.2812, 1.0, 0.2812, 0.5, 0.01461, 0.2032, 0.01, 0.25, 0.01, 0.25, 0.01461, 0.2032, 0.5146, 0.2968, 0.51, 0.25, 0.51, 0.25, 0.5146, 0.2968, 0.1875, 0.5, 0.1875, 1.0, 0.1562, 1.0, 0.1562, 0.5, 0.1562, 0.5, 0.1562, 1.0, 0.125, 1.0, 0.125, 0.5, 0.125, 0.5, 0.125, 1.0, 0.09375, 1.0, 0.09375, 0.5, 0.09375, 0.5, 0.09375, 1.0, 0.0625, 1.0, 0.0625, 0.5, 0.1525, 0.3501, 0.1285, 0.3304, 0.1285, 0.3304, 0.1525, 0.3501, 0.0625, 0.5, 0.0625, 1.0, 0.03125, 1.0, 0.03125, 0.5, 0.03125, 0.5, 0.03125, 1.0, 0.0, 1.0, 0.0, 0.5, 0.75, 0.49, 0.7968, 0.4854, 0.8418, 0.4717, 0.8833, 0.4496, 0.9197, 0.4197, 0.9496, 0.3833, 0.9717, 0.3418, 0.9854, 0.2968, 0.99, 0.25, 0.9854, 0.2032, 0.9717, 0.1582, 0.9496, 0.1167, 0.9197, 0.08029, 0.8833, 0.05045, 0.8418, 0.02827, 0.7968, 0.01461, 0.75, 0.01, 0.7032, 0.01461, 0.6582, 0.02827, 0.6167, 0.05045, 0.5803, 0.08029, 0.5504, 0.1167, 0.5283, 0.1582, 0.5146, 0.2032, 0.51, 0.25, 0.5146, 0.2968, 0.5283, 0.3418, 0.5504, 0.3833, 0.5803, 0.4197, 0.6167, 0.4496, 0.6582, 0.4717, 0.7032, 0.4854, 0.2812, 0.5, 0.2812, 1.0, 0.25, 1.0, 0.25, 0.5, 0.25, 0.5, 0.25, 1.0, 0.2188, 1.0, 0.2188, 0.5, 0.2188, 0.5, 0.2188, 1.0, 0.1875, 1.0, 0.1875, 0.5, 0.1875, 1.0, 0.1875, 0.5, 0.1875, 0.5, 0.1875, 1.0, 0.5283, 0.3418, 0.5146, 0.2968, 0.5146, 0.2968, 0.5283, 0.3418, 0.01, 0.25, 0.01461, 0.2968, 0.01461, 0.2968, 0.01, 0.25, 0.51, 0.25, 0.5146, 0.2032, 0.5146, 0.2032, 0.51, 0.25, 0.01461, 0.2968, 0.02827, 0.3418, 0.02827, 0.3418, 0.01461, 0.2968, 0.25, 0.3793, 0.2851, 0.3758, 0.2968, 0.4854, 0.25, 0.49, 0.2851, 0.3758, 0.3182, 0.3658, 0.3418, 0.4717, 0.2968, 0.4854, 0.3182, 0.3658, 0.3475, 0.3501, 0.3833, 0.4496, 0.3418, 0.4717, 0.3475, 0.3501, 0.3715, 0.3304, 0.4197, 0.4197, 0.3833, 0.4496, 0.3715, 0.3304, 0.3893, 0.3088, 0.4496, 0.3833, 0.4197, 0.4197, 0.3893, 0.3088, 0.4007, 0.2874, 0.4717, 0.3418, 0.4496, 0.3833, 0.4007, 0.2874, 0.4066, 0.2679, 0.4854, 0.2968, 0.4717, 0.3418, 0.4066, 0.2679, 0.4084, 0.25, 0.49, 0.25, 0.4854, 0.2968, 0.4084, 0.25, 0.4066, 0.2321, 0.4854, 0.2032, 0.49, 0.25, 0.4066, 0.2321, 0.4007, 0.2126, 0.4717, 0.1582, 0.4854, 0.2032, 0.4007, 0.2126, 0.3893, 0.1912, 0.4496, 0.1167, 0.4717, 0.1582, 0.3893, 0.1912, 0.3715, 0.1696, 0.4197, 0.08029, 0.4496, 0.1167, 0.3715, 0.1696, 0.3475, 0.1499, 0.3833, 0.05045, 0.4197, 0.08029, 0.3475, 0.1499, 0.3182, 0.1342, 0.3418, 0.02827, 0.3833, 0.05045, 0.3182, 0.1342, 0.2851, 0.1242, 0.2968, 0.01461, 0.3418, 0.02827, 0.2851, 0.1242, 0.25, 0.1207, 0.25, 0.01, 0.2968, 0.01461, 0.25, 0.1207, 0.2149, 0.1242, 0.2032, 0.01461, 0.25, 0.01, 0.2149, 0.1242, 0.1818, 0.1342, 0.1582, 0.02827, 0.2032, 0.01461, 0.1818, 0.1342, 0.1525, 0.1499, 0.1167, 0.05045, 0.1582, 0.02827, 0.1525, 0.1499, 0.1285, 0.1696, 0.08029, 0.08029, 0.1167, 0.05045, 0.1285, 0.1696, 0.1107, 0.1912, 0.05045, 0.1167, 0.08029, 0.08029, 0.1107, 0.1912, 0.09933, 0.2126, 0.02827, 0.1582, 0.05045, 0.1167, 0.09933, 0.2126, 0.0934, 0.2321, 0.01461, 0.2032, 0.02827, 0.1582, 0.0934, 0.2321, 0.09164, 0.25, 0.01, 0.25, 0.01461, 0.2032, 0.09164, 0.25, 0.0934, 0.2679, 0.01461, 0.2968, 0.01, 0.25, 0.0934, 0.2679, 0.09933, 0.2874, 0.02827, 0.3418, 0.01461, 0.2968, 0.09933, 0.2874, 0.1107, 0.3088, 0.05045, 0.3833, 0.02827, 0.3418, 0.1107, 0.3088, 0.1285, 0.3304, 0.08029, 0.4197, 0.05045, 0.3833, 0.1285, 0.3304, 0.1525, 0.3501, 0.1167, 0.4496, 0.08029, 0.4197, 0.1525, 0.3501, 0.1818, 0.3658, 0.1582, 0.4717, 0.1167, 0.4496, 0.1818, 0.3658, 0.2149, 0.3758, 0.2032, 0.4854, 0.1582, 0.4717, 0.2149, 0.3758, 0.25, 0.3793, 0.25, 0.49, 0.2032, 0.4854, 0.2851, 0.3758, 0.25, 0.3793, 0.2149, 0.3758, 0.1818, 0.3658, 0.1525, 0.3501, 0.1285, 0.3304, 0.1107, 0.3088, 0.09933, 0.2874, 0.0934, 0.2679, 0.09164, 0.25, 0.0934, 0.2321, 0.09933, 0.2126, 0.1107, 0.1912, 0.1285, 0.1696, 0.1525, 0.1499, 0.1818, 0.1342, 0.2149, 0.1242, 0.25, 0.1207, 0.2851, 0.1242, 0.3182, 0.1342, 0.3475, 0.1499, 0.3715, 0.1696, 0.3893, 0.1912, 0.4007, 0.2126, 0.4066, 0.2321, 0.4084, 0.25, 0.4066, 0.2679, 0.4007, 0.2874, 0.3893, 0.3088, 0.3715, 0.3304, 0.3475, 0.3501, 0.3182, 0.3658, 0.25, 0.1207, 0.2851, 0.1242, 0.2851, 0.1242, 0.25, 0.1207, 0.3475, 0.3501, 0.3182, 0.3658, 0.3182, 0.3658, 0.3475, 0.3501, 0.1818, 0.3658, 0.1525, 0.3501, 0.1525, 0.3501, 0.1818, 0.3658, 0.2149, 0.1242, 0.25, 0.1207, 0.25, 0.1207, 0.2149, 0.1242, 0.3715, 0.3304, 0.3475, 0.3501, 0.3475, 0.3501, 0.3715, 0.3304, 0.2149, 0.3758, 0.1818, 0.3658, 0.1818, 0.3658, 0.2149, 0.3758, 0.1818, 0.1342, 0.2149, 0.1242, 0.2149, 0.1242, 0.1818, 0.1342, 0.3893, 0.3088, 0.3715, 0.3304, 0.3715, 0.3304, 0.3893, 0.3088, 0.25, 0.3793, 0.2149, 0.3758, 0.2149, 0.3758, 0.25, 0.3793, 0.1525, 0.1499, 0.1818, 0.1342, 0.1818, 0.1342, 0.1525, 0.1499, 0.4007, 0.2874, 0.3893, 0.3088, 0.3893, 0.3088, 0.4007, 0.2874, 0.1285, 0.1696, 0.1525, 0.1499, 0.1525, 0.1499, 0.1285, 0.1696, 0.4066, 0.2679, 0.4007, 0.2874, 0.4007, 0.2874, 0.4066, 0.2679, 0.1107, 0.1912, 0.1285, 0.1696, 0.1285, 0.1696, 0.1107, 0.1912, 0.4084, 0.25, 0.4066, 0.2679, 0.4066, 0.2679, 0.4084, 0.25, 0.09933, 0.2126, 0.1107, 0.1912, 0.1107, 0.1912, 0.09933, 0.2126, 0.4066, 0.2321, 0.4084, 0.25, 0.4084, 0.25, 0.4066, 0.2321, 0.0934, 0.2321, 0.09933, 0.2126, 0.09933, 0.2126, 0.0934, 0.2321, 0.4007, 0.2126, 0.4066, 0.2321, 0.4066, 0.2321, 0.4007, 0.2126, 0.09164, 0.25, 0.0934, 0.2321, 0.0934, 0.2321, 0.09164, 0.25, 0.3893, 0.1912, 0.4007, 0.2126, 0.4007, 0.2126, 0.3893, 0.1912, 0.0934, 0.2679, 0.09164, 0.25, 0.09164, 0.25, 0.0934, 0.2679, 0.3715, 0.1696, 0.3893, 0.1912, 0.3893, 0.1912, 0.3715, 0.1696, 0.09933, 0.2874, 0.0934, 0.2679, 0.0934, 0.2679, 0.09933, 0.2874, 0.3475, 0.1499, 0.3715, 0.1696, 0.3715, 0.1696, 0.3475, 0.1499, 0.1107, 0.3088, 0.09933, 0.2874, 0.09933, 0.2874, 0.1107, 0.3088, 0.3182, 0.1342, 0.3475, 0.1499, 0.3475, 0.1499, 0.3182, 0.1342, 0.2851, 0.3758, 0.25, 0.3793, 0.25, 0.3793, 0.2851, 0.3758, 0.1285, 0.3304, 0.1107, 0.3088, 0.1107, 0.3088, 0.1285, 0.3304, 0.2851, 0.1242, 0.3182, 0.1342, 0.3182, 0.1342, 0.2851, 0.1242, 0.3182, 0.3658, 0.2851, 0.3758, 0.2851, 0.3758, 0.3182, 0.3658])
me_x.materials.append(mat_part_c)
me_x.update()
me_002 = bpy.data.meshes.new('평면.002')
me_002.from_pydata([(-1.0, -1.0, 0.0), (1.0, -1.0, 0.0), (-1.0, 1.0, 0.0), (1.0, 1.0, 0.0)], [], [(0, 1, 3, 2)])
_uv = me_002.uv_layers.new(name='UV 맵')
_uv.uv.foreach_set('vector', [0.0, 0.0, 1.0, 0.0, 1.0, 1.0, 0.0, 1.0])
me_002.materials.append(mat_part_b_002)
me_002.update()

# ---- objects
ob_x = bpy.data.objects.new('큐브', me_001)
ob_x_1 = bpy.data.objects.new('평면', me_001_1)
ob_x_2 = bpy.data.objects.new('실린더', me_x)
ob_001 = bpy.data.objects.new('평면.001', me_002)

# ---- transforms, parenting, visibility, modifiers, constraints
ob_x.location = (0.0, 0.0, 6.577)
ob_x.scale = (2.975, 4.741, 2.975)
_m = ob_x.modifiers.new('섭디비젼', 'SUBSURF')
_m.levels = 4
ob_x_1.location = (2.807, 0.0, 6.487)
ob_x_1.rotation_euler = (0.0, 1.571, 0.0)
ob_x_1.scale = (2.229, 3.964, 2.229)
ob_x_2.location = (0.0, 0.0, 0.0)
ob_x_2.rotation_euler = (1.571, 0.0, 0.0)
_m = ob_x_2.modifiers.new('미러', 'MIRROR')
_m.use_axis = (False, False, True)
ob_001.location = (2.836, 0.0, 6.487)
ob_001.rotation_euler = (0.0, 1.571, 0.0)
ob_001.scale = (2.229, 3.964, 2.229)

# ---- collection membership
col_collection.objects.link(ob_x)
col_collection.objects.link(ob_x_1)
col_collection.objects.link(ob_x_2)
col_collection.objects.link(ob_001)

# ---- scene / render settings (as saved in the file)
scene.frame_start = 1; scene.frame_end = 250; scene.frame_set(0)
scene.render.engine = 'BLENDER_EEVEE_NEXT'
scene.render.fps = 30
scene.cycles.sampling_pattern = 'TABULATED_SOBOL'
scene.cycles.use_light_tree = False
scene.view_settings.view_transform = 'Filmic'
bpy.context.view_layer.update()

# ---- added for rendering (the .blend has no active camera and no usable light): camera, sun
cam_auto = bpy.data.cameras.new('AutoCamera')
cam_auto.lens = 50.0
cam_auto.sensor_width = 36.0
cam_auto.clip_end = 1000.0
ob_auto_camera = bpy.data.objects.new('AutoCamera', cam_auto)
scene.collection.objects.link(ob_auto_camera)
ob_auto_camera.location = (12.9502, -15.5402, 17.5118)
ob_auto_camera.rotation_euler = (1.09748, -7.21219e-08, 0.694738)
scene.camera = ob_auto_camera
light_auto_sun = bpy.data.lights.new('AutoSun', 'SUN')
light_auto_sun.energy = 3.0
light_auto_sun.angle = 0.0523599
ob_auto_sun = bpy.data.objects.new('AutoSun', light_auto_sun)
scene.collection.objects.link(ob_auto_sun)
ob_auto_sun.rotation_euler = (0.872665, 0.174533, 0.523599)
bpy.context.view_layer.update()
